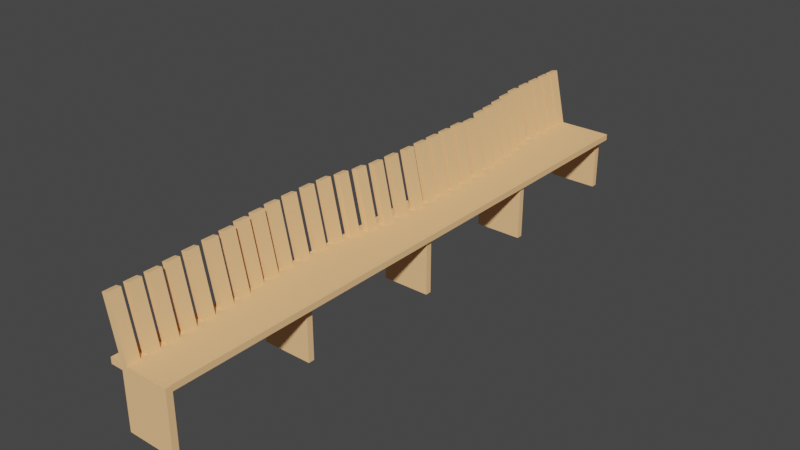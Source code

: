 # Source: isuuuu.blend  (saved by Blender 3.6.11; exported with 4.5.12 LTS)
import bpy
from mathutils import Matrix  # noqa: F401  (used for matrix-valued properties, if any)

bpy.ops.wm.read_factory_settings(use_empty=True)
scene = bpy.context.scene
scene.name = 'Scene'

# ---- collections
col_collection = bpy.data.collections.new('Collection'); scene.collection.children.link(col_collection)

# ---- materials (node trees are filled in below, after node groups)
mat_x = bpy.data.materials.new('マテリアル')
mat_x.use_transparent_shadow = False
mat_x.diffuse_color = (1.0, 0.5776, 0.2705, 1.0)
mat_002 = bpy.data.materials.new('マテリアル.002')
mat_002.use_transparent_shadow = False
mat_002.diffuse_color = (1.0, 0.5776, 0.2705, 1.0)
mat_004 = bpy.data.materials.new('マテリアル.004')
mat_004.use_transparent_shadow = False
mat_004.diffuse_color = (1.0, 0.5776, 0.2705, 1.0)
mat_005 = bpy.data.materials.new('マテリアル.005')
mat_005.use_transparent_shadow = False
mat_005.diffuse_color = (1.0, 0.5776, 0.2705, 1.0)
mat_006 = bpy.data.materials.new('マテリアル.006')
mat_006.use_transparent_shadow = False
mat_006.diffuse_color = (1.0, 0.5776, 0.2705, 1.0)
mat_007 = bpy.data.materials.new('マテリアル.007')
mat_007.use_transparent_shadow = False
mat_007.diffuse_color = (1.0, 0.5776, 0.2705, 1.0)
mat_008 = bpy.data.materials.new('マテリアル.008')
mat_008.use_transparent_shadow = False
mat_008.diffuse_color = (1.0, 0.5776, 0.2705, 1.0)
mat_009 = bpy.data.materials.new('マテリアル.009')
mat_009.use_transparent_shadow = False
mat_009.diffuse_color = (1.0, 0.5776, 0.2705, 1.0)
mat_010 = bpy.data.materials.new('マテリアル.010')
mat_010.use_transparent_shadow = False
mat_010.diffuse_color = (1.0, 0.5776, 0.2705, 1.0)
mat_011 = bpy.data.materials.new('マテリアル.011')
mat_011.use_transparent_shadow = False
mat_011.diffuse_color = (1.0, 0.5776, 0.2705, 1.0)
mat_012 = bpy.data.materials.new('マテリアル.012')
mat_012.use_transparent_shadow = False
mat_012.diffuse_color = (1.0, 0.5776, 0.2705, 1.0)
mat_013 = bpy.data.materials.new('マテリアル.013')
mat_013.use_transparent_shadow = False
mat_013.diffuse_color = (1.0, 0.5776, 0.2705, 1.0)
mat_014 = bpy.data.materials.new('マテリアル.014')
mat_014.use_transparent_shadow = False
mat_014.diffuse_color = (1.0, 0.5776, 0.2705, 1.0)
mat_015 = bpy.data.materials.new('マテリアル.015')
mat_015.use_transparent_shadow = False
mat_015.diffuse_color = (1.0, 0.5776, 0.2705, 1.0)
mat_016 = bpy.data.materials.new('マテリアル.016')
mat_016.use_transparent_shadow = False
mat_016.diffuse_color = (1.0, 0.5776, 0.2705, 1.0)
mat_017 = bpy.data.materials.new('マテリアル.017')
mat_017.use_transparent_shadow = False
mat_017.diffuse_color = (1.0, 0.5776, 0.2705, 1.0)
mat_018 = bpy.data.materials.new('マテリアル.018')
mat_018.use_transparent_shadow = False
mat_018.diffuse_color = (1.0, 0.5776, 0.2705, 1.0)
mat_019 = bpy.data.materials.new('マテリアル.019')
mat_019.use_transparent_shadow = False
mat_019.diffuse_color = (1.0, 0.5776, 0.2705, 1.0)
mat_020 = bpy.data.materials.new('マテリアル.020')
mat_020.use_transparent_shadow = False
mat_020.diffuse_color = (1.0, 0.5776, 0.2705, 1.0)
mat_021 = bpy.data.materials.new('マテリアル.021')
mat_021.use_transparent_shadow = False
mat_021.diffuse_color = (1.0, 0.5776, 0.2705, 1.0)
mat_022 = bpy.data.materials.new('マテリアル.022')
mat_022.use_transparent_shadow = False
mat_022.diffuse_color = (1.0, 0.5776, 0.2705, 1.0)
mat_023 = bpy.data.materials.new('マテリアル.023')
mat_023.use_transparent_shadow = False
mat_023.diffuse_color = (1.0, 0.5776, 0.2705, 1.0)
mat_024 = bpy.data.materials.new('マテリアル.024')
mat_024.use_transparent_shadow = False
mat_024.diffuse_color = (1.0, 0.5776, 0.2705, 1.0)
mat_025 = bpy.data.materials.new('マテリアル.025')
mat_025.use_transparent_shadow = False
mat_025.diffuse_color = (1.0, 0.5776, 0.2705, 1.0)
mat_026 = bpy.data.materials.new('マテリアル.026')
mat_026.use_transparent_shadow = False
mat_026.diffuse_color = (1.0, 0.5776, 0.2705, 1.0)
mat_027 = bpy.data.materials.new('マテリアル.027')
mat_027.use_transparent_shadow = False
mat_027.diffuse_color = (1.0, 0.5776, 0.2705, 1.0)
mat_028 = bpy.data.materials.new('マテリアル.028')
mat_028.use_transparent_shadow = False
mat_028.diffuse_color = (1.0, 0.5776, 0.2705, 1.0)
mat_029 = bpy.data.materials.new('マテリアル.029')
mat_029.use_transparent_shadow = False
mat_029.diffuse_color = (1.0, 0.5776, 0.2705, 1.0)
mat_030 = bpy.data.materials.new('マテリアル.030')
mat_030.use_transparent_shadow = False
mat_030.diffuse_color = (1.0, 0.5776, 0.2705, 1.0)
mat_031 = bpy.data.materials.new('マテリアル.031')
mat_031.use_transparent_shadow = False
mat_031.diffuse_color = (1.0, 0.5776, 0.2705, 1.0)
mat_032 = bpy.data.materials.new('マテリアル.032')
mat_032.use_transparent_shadow = False
mat_032.diffuse_color = (1.0, 0.5776, 0.2705, 1.0)
mat_033 = bpy.data.materials.new('マテリアル.033')
mat_033.use_transparent_shadow = False
mat_033.diffuse_color = (1.0, 0.5776, 0.2705, 1.0)

# ---- material node trees

# ---- world
world_world = bpy.data.worlds.new('World'); scene.world = world_world
world_world.use_nodes = True; world_world.node_tree.nodes.clear()
_N = world_world.node_tree.nodes; _L = world_world.node_tree.links
n0 = _N.new('ShaderNodeOutputWorld'); n0.name = 'World Output'; n0.location = (300, 300)
n1 = _N.new('ShaderNodeBackground'); n1.name = 'Background'; n1.location = (10, 300)
n1.inputs[0].default_value = (0.05088, 0.05088, 0.05088, 1.0)
_L.new(n1.outputs[0], n0.inputs[0])
n0.is_active_output = True
world_world.color = (0.05088, 0.05088, 0.05088)
world_world.use_sun_shadow = False
world_world.sun_shadow_jitter_overblur = 0.0

# ---- meshes
me_x = bpy.data.meshes.new('立方体')
me_x.from_pydata([(-1.0, -1.0, -1.0), (-1.0, -1.0, 1.0), (-1.0, 1.0, -1.0), (-1.0, 1.0, 1.0), (1.0, -1.0, -1.0), (1.0, -1.0, 1.0), (1.0, 1.0, -1.0), (1.0, 1.0, 1.0)], [], [(0, 1, 3, 2), (2, 3, 7, 6), (6, 7, 5, 4), (4, 5, 1, 0), (2, 6, 4, 0), (7, 3, 1, 5)])
_uv = me_x.uv_layers.new(name='UVマップ')
_uv.uv.foreach_set('vector', [0.375, 0.0, 0.625, 0.0, 0.625, 0.25, 0.375, 0.25, 0.375, 0.25, 0.625, 0.25, 0.625, 0.5, 0.375, 0.5, 0.375, 0.5, 0.625, 0.5, 0.625, 0.75, 0.375, 0.75, 0.375, 0.75, 0.625, 0.75, 0.625, 1.0, 0.375, 1.0, 0.125, 0.5, 0.375, 0.5, 0.375, 0.75, 0.125, 0.75, 0.625, 0.5, 0.875, 0.5, 0.875, 0.75, 0.625, 0.75])
me_x.materials.append(mat_x)
me_x.update()
me_001 = bpy.data.meshes.new('立方体.001')
me_001.from_pydata([(-1.0, -1.0, -1.0), (-1.0, -1.0, 1.0), (-1.0, 1.0, -1.0), (-1.0, 1.0, 1.0), (1.0, -1.0, -1.0), (1.0, -1.0, 1.0), (1.0, 1.0, -1.0), (1.0, 1.0, 1.0)], [], [(0, 1, 3, 2), (2, 3, 7, 6), (6, 7, 5, 4), (4, 5, 1, 0), (2, 6, 4, 0), (7, 3, 1, 5)])
_uv = me_001.uv_layers.new(name='UVマップ')
_uv.uv.foreach_set('vector', [0.375, 0.0, 0.625, 0.0, 0.625, 0.25, 0.375, 0.25, 0.375, 0.25, 0.625, 0.25, 0.625, 0.5, 0.375, 0.5, 0.375, 0.5, 0.625, 0.5, 0.625, 0.75, 0.375, 0.75, 0.375, 0.75, 0.625, 0.75, 0.625, 1.0, 0.375, 1.0, 0.125, 0.5, 0.375, 0.5, 0.375, 0.75, 0.125, 0.75, 0.625, 0.5, 0.875, 0.5, 0.875, 0.75, 0.625, 0.75])
me_001.materials.append(mat_x)
me_001.update()
me_002 = bpy.data.meshes.new('立方体.002')
me_002.from_pydata([(-1.0, -1.0, -1.0), (-1.0, -1.0, 1.0), (-1.0, 1.0, -1.0), (-1.0, 1.0, 1.0), (1.0, -1.0, -1.0), (1.0, -1.0, 1.0), (1.0, 1.0, -1.0), (1.0, 1.0, 1.0)], [], [(0, 1, 3, 2), (2, 3, 7, 6), (6, 7, 5, 4), (4, 5, 1, 0), (2, 6, 4, 0), (7, 3, 1, 5)])
_uv = me_002.uv_layers.new(name='UVマップ')
_uv.uv.foreach_set('vector', [0.375, 0.0, 0.625, 0.0, 0.625, 0.25, 0.375, 0.25, 0.375, 0.25, 0.625, 0.25, 0.625, 0.5, 0.375, 0.5, 0.375, 0.5, 0.625, 0.5, 0.625, 0.75, 0.375, 0.75, 0.375, 0.75, 0.625, 0.75, 0.625, 1.0, 0.375, 1.0, 0.125, 0.5, 0.375, 0.5, 0.375, 0.75, 0.125, 0.75, 0.625, 0.5, 0.875, 0.5, 0.875, 0.75, 0.625, 0.75])
me_002.materials.append(mat_x)
me_002.update()
me_003 = bpy.data.meshes.new('立方体.003')
me_003.from_pydata([(-1.0, -1.0, -1.0), (-1.0, -1.0, 1.0), (-1.0, 1.0, -1.0), (-1.0, 1.0, 1.0), (1.0, -1.0, -1.0), (1.0, -1.0, 1.0), (1.0, 1.0, -1.0), (1.0, 1.0, 1.0)], [], [(0, 1, 3, 2), (2, 3, 7, 6), (6, 7, 5, 4), (4, 5, 1, 0), (2, 6, 4, 0), (7, 3, 1, 5)])
_uv = me_003.uv_layers.new(name='UVマップ')
_uv.uv.foreach_set('vector', [0.375, 0.0, 0.625, 0.0, 0.625, 0.25, 0.375, 0.25, 0.375, 0.25, 0.625, 0.25, 0.625, 0.5, 0.375, 0.5, 0.375, 0.5, 0.625, 0.5, 0.625, 0.75, 0.375, 0.75, 0.375, 0.75, 0.625, 0.75, 0.625, 1.0, 0.375, 1.0, 0.125, 0.5, 0.375, 0.5, 0.375, 0.75, 0.125, 0.75, 0.625, 0.5, 0.875, 0.5, 0.875, 0.75, 0.625, 0.75])
me_003.materials.append(mat_x)
me_003.update()
me_004 = bpy.data.meshes.new('立方体.004')
me_004.from_pydata([(-1.0, -1.0, -1.0), (-1.0, -1.0, 1.0), (-1.0, 1.0, -1.0), (-1.0, 1.0, 1.0), (1.0, -1.0, -1.0), (1.0, -1.0, 1.0), (1.0, 1.0, -1.0), (1.0, 1.0, 1.0)], [], [(0, 1, 3, 2), (2, 3, 7, 6), (6, 7, 5, 4), (4, 5, 1, 0), (2, 6, 4, 0), (7, 3, 1, 5)])
_uv = me_004.uv_layers.new(name='UVマップ')
_uv.uv.foreach_set('vector', [0.375, 0.0, 0.625, 0.0, 0.625, 0.25, 0.375, 0.25, 0.375, 0.25, 0.625, 0.25, 0.625, 0.5, 0.375, 0.5, 0.375, 0.5, 0.625, 0.5, 0.625, 0.75, 0.375, 0.75, 0.375, 0.75, 0.625, 0.75, 0.625, 1.0, 0.375, 1.0, 0.125, 0.5, 0.375, 0.5, 0.375, 0.75, 0.125, 0.75, 0.625, 0.5, 0.875, 0.5, 0.875, 0.75, 0.625, 0.75])
me_004.materials.append(mat_x)
me_004.update()
me_005 = bpy.data.meshes.new('立方体.005')
me_005.from_pydata([(-1.0, -1.0, -1.0), (-1.0, -1.0, 1.0), (-1.0, 1.0, -1.0), (-1.0, 1.0, 1.0), (1.0, -1.0, -1.0), (1.0, -1.0, 1.0), (1.0, 1.0, -1.0), (1.0, 1.0, 1.0)], [], [(0, 1, 3, 2), (2, 3, 7, 6), (6, 7, 5, 4), (4, 5, 1, 0), (2, 6, 4, 0), (7, 3, 1, 5)])
_uv = me_005.uv_layers.new(name='UVマップ')
_uv.uv.foreach_set('vector', [0.375, 0.0, 0.625, 0.0, 0.625, 0.25, 0.375, 0.25, 0.375, 0.25, 0.625, 0.25, 0.625, 0.5, 0.375, 0.5, 0.375, 0.5, 0.625, 0.5, 0.625, 0.75, 0.375, 0.75, 0.375, 0.75, 0.625, 0.75, 0.625, 1.0, 0.375, 1.0, 0.125, 0.5, 0.375, 0.5, 0.375, 0.75, 0.125, 0.75, 0.625, 0.5, 0.875, 0.5, 0.875, 0.75, 0.625, 0.75])
me_005.materials.append(mat_x)
me_005.update()
me_006 = bpy.data.meshes.new('立方体.006')
me_006.from_pydata([(-1.0, -1.0, -1.0), (-1.0, -1.0, 1.0), (-1.0, 1.0, -1.0), (-1.0, 1.0, 1.0), (1.0, -1.0, -1.0), (1.0, -1.0, 1.0), (1.0, 1.0, -1.0), (1.0, 1.0, 1.0)], [], [(0, 1, 3, 2), (2, 3, 7, 6), (6, 7, 5, 4), (4, 5, 1, 0), (2, 6, 4, 0), (7, 3, 1, 5)])
_uv = me_006.uv_layers.new(name='UVマップ')
_uv.uv.foreach_set('vector', [0.375, 0.0, 0.625, 0.0, 0.625, 0.25, 0.375, 0.25, 0.375, 0.25, 0.625, 0.25, 0.625, 0.5, 0.375, 0.5, 0.375, 0.5, 0.625, 0.5, 0.625, 0.75, 0.375, 0.75, 0.375, 0.75, 0.625, 0.75, 0.625, 1.0, 0.375, 1.0, 0.125, 0.5, 0.375, 0.5, 0.375, 0.75, 0.125, 0.75, 0.625, 0.5, 0.875, 0.5, 0.875, 0.75, 0.625, 0.75])
me_006.materials.append(mat_x)
me_006.update()
me_009 = bpy.data.meshes.new('立方体.009')
me_009.from_pydata([(-1.0, -1.0, -1.0), (-1.0, -1.0, 1.0), (-1.0, 1.0, -1.0), (-1.0, 1.0, 1.0), (1.0, -1.0, -1.0), (1.0, -1.0, 1.0), (1.0, 1.0, -1.0), (1.0, 1.0, 1.0)], [], [(0, 1, 3, 2), (2, 3, 7, 6), (6, 7, 5, 4), (4, 5, 1, 0), (2, 6, 4, 0), (7, 3, 1, 5)])
_uv = me_009.uv_layers.new(name='UVマップ')
_uv.uv.foreach_set('vector', [0.375, 0.0, 0.625, 0.0, 0.625, 0.25, 0.375, 0.25, 0.375, 0.25, 0.625, 0.25, 0.625, 0.5, 0.375, 0.5, 0.375, 0.5, 0.625, 0.5, 0.625, 0.75, 0.375, 0.75, 0.375, 0.75, 0.625, 0.75, 0.625, 1.0, 0.375, 1.0, 0.125, 0.5, 0.375, 0.5, 0.375, 0.75, 0.125, 0.75, 0.625, 0.5, 0.875, 0.5, 0.875, 0.75, 0.625, 0.75])
me_009.materials.append(mat_002)
me_009.update()
me_011 = bpy.data.meshes.new('立方体.011')
me_011.from_pydata([(-1.0, -1.0, -1.0), (-1.0, -1.0, 1.0), (-1.0, 1.0, -1.0), (-1.0, 1.0, 1.0), (1.0, -1.0, -1.0), (1.0, -1.0, 1.0), (1.0, 1.0, -1.0), (1.0, 1.0, 1.0)], [], [(0, 1, 3, 2), (2, 3, 7, 6), (6, 7, 5, 4), (4, 5, 1, 0), (2, 6, 4, 0), (7, 3, 1, 5)])
_uv = me_011.uv_layers.new(name='UVマップ')
_uv.uv.foreach_set('vector', [0.375, 0.0, 0.625, 0.0, 0.625, 0.25, 0.375, 0.25, 0.375, 0.25, 0.625, 0.25, 0.625, 0.5, 0.375, 0.5, 0.375, 0.5, 0.625, 0.5, 0.625, 0.75, 0.375, 0.75, 0.375, 0.75, 0.625, 0.75, 0.625, 1.0, 0.375, 1.0, 0.125, 0.5, 0.375, 0.5, 0.375, 0.75, 0.125, 0.75, 0.625, 0.5, 0.875, 0.5, 0.875, 0.75, 0.625, 0.75])
me_011.materials.append(mat_004)
me_011.update()
me_012 = bpy.data.meshes.new('立方体.012')
me_012.from_pydata([(-1.0, -1.0, -1.0), (-1.0, -1.0, 1.0), (-1.0, 1.0, -1.0), (-1.0, 1.0, 1.0), (1.0, -1.0, -1.0), (1.0, -1.0, 1.0), (1.0, 1.0, -1.0), (1.0, 1.0, 1.0)], [], [(0, 1, 3, 2), (2, 3, 7, 6), (6, 7, 5, 4), (4, 5, 1, 0), (2, 6, 4, 0), (7, 3, 1, 5)])
_uv = me_012.uv_layers.new(name='UVマップ')
_uv.uv.foreach_set('vector', [0.375, 0.0, 0.625, 0.0, 0.625, 0.25, 0.375, 0.25, 0.375, 0.25, 0.625, 0.25, 0.625, 0.5, 0.375, 0.5, 0.375, 0.5, 0.625, 0.5, 0.625, 0.75, 0.375, 0.75, 0.375, 0.75, 0.625, 0.75, 0.625, 1.0, 0.375, 1.0, 0.125, 0.5, 0.375, 0.5, 0.375, 0.75, 0.125, 0.75, 0.625, 0.5, 0.875, 0.5, 0.875, 0.75, 0.625, 0.75])
me_012.materials.append(mat_005)
me_012.update()
me_013 = bpy.data.meshes.new('立方体.013')
me_013.from_pydata([(-1.0, -1.0, -1.0), (-1.0, -1.0, 1.0), (-1.0, 1.0, -1.0), (-1.0, 1.0, 1.0), (1.0, -1.0, -1.0), (1.0, -1.0, 1.0), (1.0, 1.0, -1.0), (1.0, 1.0, 1.0)], [], [(0, 1, 3, 2), (2, 3, 7, 6), (6, 7, 5, 4), (4, 5, 1, 0), (2, 6, 4, 0), (7, 3, 1, 5)])
_uv = me_013.uv_layers.new(name='UVマップ')
_uv.uv.foreach_set('vector', [0.375, 0.0, 0.625, 0.0, 0.625, 0.25, 0.375, 0.25, 0.375, 0.25, 0.625, 0.25, 0.625, 0.5, 0.375, 0.5, 0.375, 0.5, 0.625, 0.5, 0.625, 0.75, 0.375, 0.75, 0.375, 0.75, 0.625, 0.75, 0.625, 1.0, 0.375, 1.0, 0.125, 0.5, 0.375, 0.5, 0.375, 0.75, 0.125, 0.75, 0.625, 0.5, 0.875, 0.5, 0.875, 0.75, 0.625, 0.75])
me_013.materials.append(mat_006)
me_013.update()
me_014 = bpy.data.meshes.new('立方体.014')
me_014.from_pydata([(-1.0, -1.0, -1.0), (-1.0, -1.0, 1.0), (-1.0, 1.0, -1.0), (-1.0, 1.0, 1.0), (1.0, -1.0, -1.0), (1.0, -1.0, 1.0), (1.0, 1.0, -1.0), (1.0, 1.0, 1.0)], [], [(0, 1, 3, 2), (2, 3, 7, 6), (6, 7, 5, 4), (4, 5, 1, 0), (2, 6, 4, 0), (7, 3, 1, 5)])
_uv = me_014.uv_layers.new(name='UVマップ')
_uv.uv.foreach_set('vector', [0.375, 0.0, 0.625, 0.0, 0.625, 0.25, 0.375, 0.25, 0.375, 0.25, 0.625, 0.25, 0.625, 0.5, 0.375, 0.5, 0.375, 0.5, 0.625, 0.5, 0.625, 0.75, 0.375, 0.75, 0.375, 0.75, 0.625, 0.75, 0.625, 1.0, 0.375, 1.0, 0.125, 0.5, 0.375, 0.5, 0.375, 0.75, 0.125, 0.75, 0.625, 0.5, 0.875, 0.5, 0.875, 0.75, 0.625, 0.75])
me_014.materials.append(mat_007)
me_014.update()
me_015 = bpy.data.meshes.new('立方体.015')
me_015.from_pydata([(-1.0, -1.0, -1.0), (-1.0, -1.0, 1.0), (-1.0, 1.0, -1.0), (-1.0, 1.0, 1.0), (1.0, -1.0, -1.0), (1.0, -1.0, 1.0), (1.0, 1.0, -1.0), (1.0, 1.0, 1.0)], [], [(0, 1, 3, 2), (2, 3, 7, 6), (6, 7, 5, 4), (4, 5, 1, 0), (2, 6, 4, 0), (7, 3, 1, 5)])
_uv = me_015.uv_layers.new(name='UVマップ')
_uv.uv.foreach_set('vector', [0.375, 0.0, 0.625, 0.0, 0.625, 0.25, 0.375, 0.25, 0.375, 0.25, 0.625, 0.25, 0.625, 0.5, 0.375, 0.5, 0.375, 0.5, 0.625, 0.5, 0.625, 0.75, 0.375, 0.75, 0.375, 0.75, 0.625, 0.75, 0.625, 1.0, 0.375, 1.0, 0.125, 0.5, 0.375, 0.5, 0.375, 0.75, 0.125, 0.75, 0.625, 0.5, 0.875, 0.5, 0.875, 0.75, 0.625, 0.75])
me_015.materials.append(mat_008)
me_015.update()
me_016 = bpy.data.meshes.new('立方体.016')
me_016.from_pydata([(-1.0, -1.0, -1.0), (-1.0, -1.0, 1.0), (-1.0, 1.0, -1.0), (-1.0, 1.0, 1.0), (1.0, -1.0, -1.0), (1.0, -1.0, 1.0), (1.0, 1.0, -1.0), (1.0, 1.0, 1.0)], [], [(0, 1, 3, 2), (2, 3, 7, 6), (6, 7, 5, 4), (4, 5, 1, 0), (2, 6, 4, 0), (7, 3, 1, 5)])
_uv = me_016.uv_layers.new(name='UVマップ')
_uv.uv.foreach_set('vector', [0.375, 0.0, 0.625, 0.0, 0.625, 0.25, 0.375, 0.25, 0.375, 0.25, 0.625, 0.25, 0.625, 0.5, 0.375, 0.5, 0.375, 0.5, 0.625, 0.5, 0.625, 0.75, 0.375, 0.75, 0.375, 0.75, 0.625, 0.75, 0.625, 1.0, 0.375, 1.0, 0.125, 0.5, 0.375, 0.5, 0.375, 0.75, 0.125, 0.75, 0.625, 0.5, 0.875, 0.5, 0.875, 0.75, 0.625, 0.75])
me_016.materials.append(mat_009)
me_016.update()
me_017 = bpy.data.meshes.new('立方体.017')
me_017.from_pydata([(-1.0, -1.0, -1.0), (-1.0, -1.0, 1.0), (-1.0, 1.0, -1.0), (-1.0, 1.0, 1.0), (1.0, -1.0, -1.0), (1.0, -1.0, 1.0), (1.0, 1.0, -1.0), (1.0, 1.0, 1.0)], [], [(0, 1, 3, 2), (2, 3, 7, 6), (6, 7, 5, 4), (4, 5, 1, 0), (2, 6, 4, 0), (7, 3, 1, 5)])
_uv = me_017.uv_layers.new(name='UVマップ')
_uv.uv.foreach_set('vector', [0.375, 0.0, 0.625, 0.0, 0.625, 0.25, 0.375, 0.25, 0.375, 0.25, 0.625, 0.25, 0.625, 0.5, 0.375, 0.5, 0.375, 0.5, 0.625, 0.5, 0.625, 0.75, 0.375, 0.75, 0.375, 0.75, 0.625, 0.75, 0.625, 1.0, 0.375, 1.0, 0.125, 0.5, 0.375, 0.5, 0.375, 0.75, 0.125, 0.75, 0.625, 0.5, 0.875, 0.5, 0.875, 0.75, 0.625, 0.75])
me_017.materials.append(mat_010)
me_017.update()
me_018 = bpy.data.meshes.new('立方体.018')
me_018.from_pydata([(-1.0, -1.0, -1.0), (-1.0, -1.0, 1.0), (-1.0, 1.0, -1.0), (-1.0, 1.0, 1.0), (1.0, -1.0, -1.0), (1.0, -1.0, 1.0), (1.0, 1.0, -1.0), (1.0, 1.0, 1.0)], [], [(0, 1, 3, 2), (2, 3, 7, 6), (6, 7, 5, 4), (4, 5, 1, 0), (2, 6, 4, 0), (7, 3, 1, 5)])
_uv = me_018.uv_layers.new(name='UVマップ')
_uv.uv.foreach_set('vector', [0.375, 0.0, 0.625, 0.0, 0.625, 0.25, 0.375, 0.25, 0.375, 0.25, 0.625, 0.25, 0.625, 0.5, 0.375, 0.5, 0.375, 0.5, 0.625, 0.5, 0.625, 0.75, 0.375, 0.75, 0.375, 0.75, 0.625, 0.75, 0.625, 1.0, 0.375, 1.0, 0.125, 0.5, 0.375, 0.5, 0.375, 0.75, 0.125, 0.75, 0.625, 0.5, 0.875, 0.5, 0.875, 0.75, 0.625, 0.75])
me_018.materials.append(mat_011)
me_018.update()
me_019 = bpy.data.meshes.new('立方体.019')
me_019.from_pydata([(-1.0, -1.0, -1.0), (-1.0, -1.0, 1.0), (-1.0, 1.0, -1.0), (-1.0, 1.0, 1.0), (1.0, -1.0, -1.0), (1.0, -1.0, 1.0), (1.0, 1.0, -1.0), (1.0, 1.0, 1.0)], [], [(0, 1, 3, 2), (2, 3, 7, 6), (6, 7, 5, 4), (4, 5, 1, 0), (2, 6, 4, 0), (7, 3, 1, 5)])
_uv = me_019.uv_layers.new(name='UVマップ')
_uv.uv.foreach_set('vector', [0.375, 0.0, 0.625, 0.0, 0.625, 0.25, 0.375, 0.25, 0.375, 0.25, 0.625, 0.25, 0.625, 0.5, 0.375, 0.5, 0.375, 0.5, 0.625, 0.5, 0.625, 0.75, 0.375, 0.75, 0.375, 0.75, 0.625, 0.75, 0.625, 1.0, 0.375, 1.0, 0.125, 0.5, 0.375, 0.5, 0.375, 0.75, 0.125, 0.75, 0.625, 0.5, 0.875, 0.5, 0.875, 0.75, 0.625, 0.75])
me_019.materials.append(mat_012)
me_019.update()
me_020 = bpy.data.meshes.new('立方体.020')
me_020.from_pydata([(-1.0, -1.0, -1.0), (-1.0, -1.0, 1.0), (-1.0, 1.0, -1.0), (-1.0, 1.0, 1.0), (1.0, -1.0, -1.0), (1.0, -1.0, 1.0), (1.0, 1.0, -1.0), (1.0, 1.0, 1.0)], [], [(0, 1, 3, 2), (2, 3, 7, 6), (6, 7, 5, 4), (4, 5, 1, 0), (2, 6, 4, 0), (7, 3, 1, 5)])
_uv = me_020.uv_layers.new(name='UVマップ')
_uv.uv.foreach_set('vector', [0.375, 0.0, 0.625, 0.0, 0.625, 0.25, 0.375, 0.25, 0.375, 0.25, 0.625, 0.25, 0.625, 0.5, 0.375, 0.5, 0.375, 0.5, 0.625, 0.5, 0.625, 0.75, 0.375, 0.75, 0.375, 0.75, 0.625, 0.75, 0.625, 1.0, 0.375, 1.0, 0.125, 0.5, 0.375, 0.5, 0.375, 0.75, 0.125, 0.75, 0.625, 0.5, 0.875, 0.5, 0.875, 0.75, 0.625, 0.75])
me_020.materials.append(mat_013)
me_020.update()
me_021 = bpy.data.meshes.new('立方体.021')
me_021.from_pydata([(-1.0, -1.0, -1.0), (-1.0, -1.0, 1.0), (-1.0, 1.0, -1.0), (-1.0, 1.0, 1.0), (1.0, -1.0, -1.0), (1.0, -1.0, 1.0), (1.0, 1.0, -1.0), (1.0, 1.0, 1.0)], [], [(0, 1, 3, 2), (2, 3, 7, 6), (6, 7, 5, 4), (4, 5, 1, 0), (2, 6, 4, 0), (7, 3, 1, 5)])
_uv = me_021.uv_layers.new(name='UVマップ')
_uv.uv.foreach_set('vector', [0.375, 0.0, 0.625, 0.0, 0.625, 0.25, 0.375, 0.25, 0.375, 0.25, 0.625, 0.25, 0.625, 0.5, 0.375, 0.5, 0.375, 0.5, 0.625, 0.5, 0.625, 0.75, 0.375, 0.75, 0.375, 0.75, 0.625, 0.75, 0.625, 1.0, 0.375, 1.0, 0.125, 0.5, 0.375, 0.5, 0.375, 0.75, 0.125, 0.75, 0.625, 0.5, 0.875, 0.5, 0.875, 0.75, 0.625, 0.75])
me_021.materials.append(mat_014)
me_021.update()
me_022 = bpy.data.meshes.new('立方体.022')
me_022.from_pydata([(-1.0, -1.0, -1.0), (-1.0, -1.0, 1.0), (-1.0, 1.0, -1.0), (-1.0, 1.0, 1.0), (1.0, -1.0, -1.0), (1.0, -1.0, 1.0), (1.0, 1.0, -1.0), (1.0, 1.0, 1.0)], [], [(0, 1, 3, 2), (2, 3, 7, 6), (6, 7, 5, 4), (4, 5, 1, 0), (2, 6, 4, 0), (7, 3, 1, 5)])
_uv = me_022.uv_layers.new(name='UVマップ')
_uv.uv.foreach_set('vector', [0.375, 0.0, 0.625, 0.0, 0.625, 0.25, 0.375, 0.25, 0.375, 0.25, 0.625, 0.25, 0.625, 0.5, 0.375, 0.5, 0.375, 0.5, 0.625, 0.5, 0.625, 0.75, 0.375, 0.75, 0.375, 0.75, 0.625, 0.75, 0.625, 1.0, 0.375, 1.0, 0.125, 0.5, 0.375, 0.5, 0.375, 0.75, 0.125, 0.75, 0.625, 0.5, 0.875, 0.5, 0.875, 0.75, 0.625, 0.75])
me_022.materials.append(mat_015)
me_022.update()
me_023 = bpy.data.meshes.new('立方体.023')
me_023.from_pydata([(-1.0, -1.0, -1.0), (-1.0, -1.0, 1.0), (-1.0, 1.0, -1.0), (-1.0, 1.0, 1.0), (1.0, -1.0, -1.0), (1.0, -1.0, 1.0), (1.0, 1.0, -1.0), (1.0, 1.0, 1.0)], [], [(0, 1, 3, 2), (2, 3, 7, 6), (6, 7, 5, 4), (4, 5, 1, 0), (2, 6, 4, 0), (7, 3, 1, 5)])
_uv = me_023.uv_layers.new(name='UVマップ')
_uv.uv.foreach_set('vector', [0.375, 0.0, 0.625, 0.0, 0.625, 0.25, 0.375, 0.25, 0.375, 0.25, 0.625, 0.25, 0.625, 0.5, 0.375, 0.5, 0.375, 0.5, 0.625, 0.5, 0.625, 0.75, 0.375, 0.75, 0.375, 0.75, 0.625, 0.75, 0.625, 1.0, 0.375, 1.0, 0.125, 0.5, 0.375, 0.5, 0.375, 0.75, 0.125, 0.75, 0.625, 0.5, 0.875, 0.5, 0.875, 0.75, 0.625, 0.75])
me_023.materials.append(mat_016)
me_023.update()
me_024 = bpy.data.meshes.new('立方体.024')
me_024.from_pydata([(-1.0, -1.0, -1.0), (-1.0, -1.0, 1.0), (-1.0, 1.0, -1.0), (-1.0, 1.0, 1.0), (1.0, -1.0, -1.0), (1.0, -1.0, 1.0), (1.0, 1.0, -1.0), (1.0, 1.0, 1.0)], [], [(0, 1, 3, 2), (2, 3, 7, 6), (6, 7, 5, 4), (4, 5, 1, 0), (2, 6, 4, 0), (7, 3, 1, 5)])
_uv = me_024.uv_layers.new(name='UVマップ')
_uv.uv.foreach_set('vector', [0.375, 0.0, 0.625, 0.0, 0.625, 0.25, 0.375, 0.25, 0.375, 0.25, 0.625, 0.25, 0.625, 0.5, 0.375, 0.5, 0.375, 0.5, 0.625, 0.5, 0.625, 0.75, 0.375, 0.75, 0.375, 0.75, 0.625, 0.75, 0.625, 1.0, 0.375, 1.0, 0.125, 0.5, 0.375, 0.5, 0.375, 0.75, 0.125, 0.75, 0.625, 0.5, 0.875, 0.5, 0.875, 0.75, 0.625, 0.75])
me_024.materials.append(mat_017)
me_024.update()
me_025 = bpy.data.meshes.new('立方体.025')
me_025.from_pydata([(-1.0, -1.0, -1.0), (-1.0, -1.0, 1.0), (-1.0, 1.0, -1.0), (-1.0, 1.0, 1.0), (1.0, -1.0, -1.0), (1.0, -1.0, 1.0), (1.0, 1.0, -1.0), (1.0, 1.0, 1.0)], [], [(0, 1, 3, 2), (2, 3, 7, 6), (6, 7, 5, 4), (4, 5, 1, 0), (2, 6, 4, 0), (7, 3, 1, 5)])
_uv = me_025.uv_layers.new(name='UVマップ')
_uv.uv.foreach_set('vector', [0.375, 0.0, 0.625, 0.0, 0.625, 0.25, 0.375, 0.25, 0.375, 0.25, 0.625, 0.25, 0.625, 0.5, 0.375, 0.5, 0.375, 0.5, 0.625, 0.5, 0.625, 0.75, 0.375, 0.75, 0.375, 0.75, 0.625, 0.75, 0.625, 1.0, 0.375, 1.0, 0.125, 0.5, 0.375, 0.5, 0.375, 0.75, 0.125, 0.75, 0.625, 0.5, 0.875, 0.5, 0.875, 0.75, 0.625, 0.75])
me_025.materials.append(mat_018)
me_025.update()
me_026 = bpy.data.meshes.new('立方体.026')
me_026.from_pydata([(-1.0, -1.0, -1.0), (-1.0, -1.0, 1.0), (-1.0, 1.0, -1.0), (-1.0, 1.0, 1.0), (1.0, -1.0, -1.0), (1.0, -1.0, 1.0), (1.0, 1.0, -1.0), (1.0, 1.0, 1.0)], [], [(0, 1, 3, 2), (2, 3, 7, 6), (6, 7, 5, 4), (4, 5, 1, 0), (2, 6, 4, 0), (7, 3, 1, 5)])
_uv = me_026.uv_layers.new(name='UVマップ')
_uv.uv.foreach_set('vector', [0.375, 0.0, 0.625, 0.0, 0.625, 0.25, 0.375, 0.25, 0.375, 0.25, 0.625, 0.25, 0.625, 0.5, 0.375, 0.5, 0.375, 0.5, 0.625, 0.5, 0.625, 0.75, 0.375, 0.75, 0.375, 0.75, 0.625, 0.75, 0.625, 1.0, 0.375, 1.0, 0.125, 0.5, 0.375, 0.5, 0.375, 0.75, 0.125, 0.75, 0.625, 0.5, 0.875, 0.5, 0.875, 0.75, 0.625, 0.75])
me_026.materials.append(mat_019)
me_026.update()
me_027 = bpy.data.meshes.new('立方体.027')
me_027.from_pydata([(-1.0, -1.0, -1.0), (-1.0, -1.0, 1.0), (-1.0, 1.0, -1.0), (-1.0, 1.0, 1.0), (1.0, -1.0, -1.0), (1.0, -1.0, 1.0), (1.0, 1.0, -1.0), (1.0, 1.0, 1.0)], [], [(0, 1, 3, 2), (2, 3, 7, 6), (6, 7, 5, 4), (4, 5, 1, 0), (2, 6, 4, 0), (7, 3, 1, 5)])
_uv = me_027.uv_layers.new(name='UVマップ')
_uv.uv.foreach_set('vector', [0.375, 0.0, 0.625, 0.0, 0.625, 0.25, 0.375, 0.25, 0.375, 0.25, 0.625, 0.25, 0.625, 0.5, 0.375, 0.5, 0.375, 0.5, 0.625, 0.5, 0.625, 0.75, 0.375, 0.75, 0.375, 0.75, 0.625, 0.75, 0.625, 1.0, 0.375, 1.0, 0.125, 0.5, 0.375, 0.5, 0.375, 0.75, 0.125, 0.75, 0.625, 0.5, 0.875, 0.5, 0.875, 0.75, 0.625, 0.75])
me_027.materials.append(mat_020)
me_027.update()
me_028 = bpy.data.meshes.new('立方体.028')
me_028.from_pydata([(-1.0, -1.0, -1.0), (-1.0, -1.0, 1.0), (-1.0, 1.0, -1.0), (-1.0, 1.0, 1.0), (1.0, -1.0, -1.0), (1.0, -1.0, 1.0), (1.0, 1.0, -1.0), (1.0, 1.0, 1.0)], [], [(0, 1, 3, 2), (2, 3, 7, 6), (6, 7, 5, 4), (4, 5, 1, 0), (2, 6, 4, 0), (7, 3, 1, 5)])
_uv = me_028.uv_layers.new(name='UVマップ')
_uv.uv.foreach_set('vector', [0.375, 0.0, 0.625, 0.0, 0.625, 0.25, 0.375, 0.25, 0.375, 0.25, 0.625, 0.25, 0.625, 0.5, 0.375, 0.5, 0.375, 0.5, 0.625, 0.5, 0.625, 0.75, 0.375, 0.75, 0.375, 0.75, 0.625, 0.75, 0.625, 1.0, 0.375, 1.0, 0.125, 0.5, 0.375, 0.5, 0.375, 0.75, 0.125, 0.75, 0.625, 0.5, 0.875, 0.5, 0.875, 0.75, 0.625, 0.75])
me_028.materials.append(mat_021)
me_028.update()
me_029 = bpy.data.meshes.new('立方体.029')
me_029.from_pydata([(-1.0, -1.0, -1.0), (-1.0, -1.0, 1.0), (-1.0, 1.0, -1.0), (-1.0, 1.0, 1.0), (1.0, -1.0, -1.0), (1.0, -1.0, 1.0), (1.0, 1.0, -1.0), (1.0, 1.0, 1.0)], [], [(0, 1, 3, 2), (2, 3, 7, 6), (6, 7, 5, 4), (4, 5, 1, 0), (2, 6, 4, 0), (7, 3, 1, 5)])
_uv = me_029.uv_layers.new(name='UVマップ')
_uv.uv.foreach_set('vector', [0.375, 0.0, 0.625, 0.0, 0.625, 0.25, 0.375, 0.25, 0.375, 0.25, 0.625, 0.25, 0.625, 0.5, 0.375, 0.5, 0.375, 0.5, 0.625, 0.5, 0.625, 0.75, 0.375, 0.75, 0.375, 0.75, 0.625, 0.75, 0.625, 1.0, 0.375, 1.0, 0.125, 0.5, 0.375, 0.5, 0.375, 0.75, 0.125, 0.75, 0.625, 0.5, 0.875, 0.5, 0.875, 0.75, 0.625, 0.75])
me_029.materials.append(mat_022)
me_029.update()
me_030 = bpy.data.meshes.new('立方体.030')
me_030.from_pydata([(-1.0, -1.0, -1.0), (-1.0, -1.0, 1.0), (-1.0, 1.0, -1.0), (-1.0, 1.0, 1.0), (1.0, -1.0, -1.0), (1.0, -1.0, 1.0), (1.0, 1.0, -1.0), (1.0, 1.0, 1.0)], [], [(0, 1, 3, 2), (2, 3, 7, 6), (6, 7, 5, 4), (4, 5, 1, 0), (2, 6, 4, 0), (7, 3, 1, 5)])
_uv = me_030.uv_layers.new(name='UVマップ')
_uv.uv.foreach_set('vector', [0.375, 0.0, 0.625, 0.0, 0.625, 0.25, 0.375, 0.25, 0.375, 0.25, 0.625, 0.25, 0.625, 0.5, 0.375, 0.5, 0.375, 0.5, 0.625, 0.5, 0.625, 0.75, 0.375, 0.75, 0.375, 0.75, 0.625, 0.75, 0.625, 1.0, 0.375, 1.0, 0.125, 0.5, 0.375, 0.5, 0.375, 0.75, 0.125, 0.75, 0.625, 0.5, 0.875, 0.5, 0.875, 0.75, 0.625, 0.75])
me_030.materials.append(mat_023)
me_030.update()
me_031 = bpy.data.meshes.new('立方体.031')
me_031.from_pydata([(-1.0, -1.0, -1.0), (-1.0, -1.0, 1.0), (-1.0, 1.0, -1.0), (-1.0, 1.0, 1.0), (1.0, -1.0, -1.0), (1.0, -1.0, 1.0), (1.0, 1.0, -1.0), (1.0, 1.0, 1.0)], [], [(0, 1, 3, 2), (2, 3, 7, 6), (6, 7, 5, 4), (4, 5, 1, 0), (2, 6, 4, 0), (7, 3, 1, 5)])
_uv = me_031.uv_layers.new(name='UVマップ')
_uv.uv.foreach_set('vector', [0.375, 0.0, 0.625, 0.0, 0.625, 0.25, 0.375, 0.25, 0.375, 0.25, 0.625, 0.25, 0.625, 0.5, 0.375, 0.5, 0.375, 0.5, 0.625, 0.5, 0.625, 0.75, 0.375, 0.75, 0.375, 0.75, 0.625, 0.75, 0.625, 1.0, 0.375, 1.0, 0.125, 0.5, 0.375, 0.5, 0.375, 0.75, 0.125, 0.75, 0.625, 0.5, 0.875, 0.5, 0.875, 0.75, 0.625, 0.75])
me_031.materials.append(mat_024)
me_031.update()
me_032 = bpy.data.meshes.new('立方体.032')
me_032.from_pydata([(-1.0, -1.0, -1.0), (-1.0, -1.0, 1.0), (-1.0, 1.0, -1.0), (-1.0, 1.0, 1.0), (1.0, -1.0, -1.0), (1.0, -1.0, 1.0), (1.0, 1.0, -1.0), (1.0, 1.0, 1.0)], [], [(0, 1, 3, 2), (2, 3, 7, 6), (6, 7, 5, 4), (4, 5, 1, 0), (2, 6, 4, 0), (7, 3, 1, 5)])
_uv = me_032.uv_layers.new(name='UVマップ')
_uv.uv.foreach_set('vector', [0.375, 0.0, 0.625, 0.0, 0.625, 0.25, 0.375, 0.25, 0.375, 0.25, 0.625, 0.25, 0.625, 0.5, 0.375, 0.5, 0.375, 0.5, 0.625, 0.5, 0.625, 0.75, 0.375, 0.75, 0.375, 0.75, 0.625, 0.75, 0.625, 1.0, 0.375, 1.0, 0.125, 0.5, 0.375, 0.5, 0.375, 0.75, 0.125, 0.75, 0.625, 0.5, 0.875, 0.5, 0.875, 0.75, 0.625, 0.75])
me_032.materials.append(mat_025)
me_032.update()
me_033 = bpy.data.meshes.new('立方体.033')
me_033.from_pydata([(-1.0, -1.0, -1.0), (-1.0, -1.0, 1.0), (-1.0, 1.0, -1.0), (-1.0, 1.0, 1.0), (1.0, -1.0, -1.0), (1.0, -1.0, 1.0), (1.0, 1.0, -1.0), (1.0, 1.0, 1.0)], [], [(0, 1, 3, 2), (2, 3, 7, 6), (6, 7, 5, 4), (4, 5, 1, 0), (2, 6, 4, 0), (7, 3, 1, 5)])
_uv = me_033.uv_layers.new(name='UVマップ')
_uv.uv.foreach_set('vector', [0.375, 0.0, 0.625, 0.0, 0.625, 0.25, 0.375, 0.25, 0.375, 0.25, 0.625, 0.25, 0.625, 0.5, 0.375, 0.5, 0.375, 0.5, 0.625, 0.5, 0.625, 0.75, 0.375, 0.75, 0.375, 0.75, 0.625, 0.75, 0.625, 1.0, 0.375, 1.0, 0.125, 0.5, 0.375, 0.5, 0.375, 0.75, 0.125, 0.75, 0.625, 0.5, 0.875, 0.5, 0.875, 0.75, 0.625, 0.75])
me_033.materials.append(mat_026)
me_033.update()
me_034 = bpy.data.meshes.new('立方体.034')
me_034.from_pydata([(-1.0, -1.0, -1.0), (-1.0, -1.0, 1.0), (-1.0, 1.0, -1.0), (-1.0, 1.0, 1.0), (1.0, -1.0, -1.0), (1.0, -1.0, 1.0), (1.0, 1.0, -1.0), (1.0, 1.0, 1.0)], [], [(0, 1, 3, 2), (2, 3, 7, 6), (6, 7, 5, 4), (4, 5, 1, 0), (2, 6, 4, 0), (7, 3, 1, 5)])
_uv = me_034.uv_layers.new(name='UVマップ')
_uv.uv.foreach_set('vector', [0.375, 0.0, 0.625, 0.0, 0.625, 0.25, 0.375, 0.25, 0.375, 0.25, 0.625, 0.25, 0.625, 0.5, 0.375, 0.5, 0.375, 0.5, 0.625, 0.5, 0.625, 0.75, 0.375, 0.75, 0.375, 0.75, 0.625, 0.75, 0.625, 1.0, 0.375, 1.0, 0.125, 0.5, 0.375, 0.5, 0.375, 0.75, 0.125, 0.75, 0.625, 0.5, 0.875, 0.5, 0.875, 0.75, 0.625, 0.75])
me_034.materials.append(mat_027)
me_034.update()
me_035 = bpy.data.meshes.new('立方体.035')
me_035.from_pydata([(-1.0, -1.0, -1.0), (-1.0, -1.0, 1.0), (-1.0, 1.0, -1.0), (-1.0, 1.0, 1.0), (1.0, -1.0, -1.0), (1.0, -1.0, 1.0), (1.0, 1.0, -1.0), (1.0, 1.0, 1.0)], [], [(0, 1, 3, 2), (2, 3, 7, 6), (6, 7, 5, 4), (4, 5, 1, 0), (2, 6, 4, 0), (7, 3, 1, 5)])
_uv = me_035.uv_layers.new(name='UVマップ')
_uv.uv.foreach_set('vector', [0.375, 0.0, 0.625, 0.0, 0.625, 0.25, 0.375, 0.25, 0.375, 0.25, 0.625, 0.25, 0.625, 0.5, 0.375, 0.5, 0.375, 0.5, 0.625, 0.5, 0.625, 0.75, 0.375, 0.75, 0.375, 0.75, 0.625, 0.75, 0.625, 1.0, 0.375, 1.0, 0.125, 0.5, 0.375, 0.5, 0.375, 0.75, 0.125, 0.75, 0.625, 0.5, 0.875, 0.5, 0.875, 0.75, 0.625, 0.75])
me_035.materials.append(mat_028)
me_035.update()
me_036 = bpy.data.meshes.new('立方体.036')
me_036.from_pydata([(-1.0, -1.0, -1.0), (-1.0, -1.0, 1.0), (-1.0, 1.0, -1.0), (-1.0, 1.0, 1.0), (1.0, -1.0, -1.0), (1.0, -1.0, 1.0), (1.0, 1.0, -1.0), (1.0, 1.0, 1.0)], [], [(0, 1, 3, 2), (2, 3, 7, 6), (6, 7, 5, 4), (4, 5, 1, 0), (2, 6, 4, 0), (7, 3, 1, 5)])
_uv = me_036.uv_layers.new(name='UVマップ')
_uv.uv.foreach_set('vector', [0.375, 0.0, 0.625, 0.0, 0.625, 0.25, 0.375, 0.25, 0.375, 0.25, 0.625, 0.25, 0.625, 0.5, 0.375, 0.5, 0.375, 0.5, 0.625, 0.5, 0.625, 0.75, 0.375, 0.75, 0.375, 0.75, 0.625, 0.75, 0.625, 1.0, 0.375, 1.0, 0.125, 0.5, 0.375, 0.5, 0.375, 0.75, 0.125, 0.75, 0.625, 0.5, 0.875, 0.5, 0.875, 0.75, 0.625, 0.75])
me_036.materials.append(mat_029)
me_036.update()
me_037 = bpy.data.meshes.new('立方体.037')
me_037.from_pydata([(-1.0, -1.0, -1.0), (-1.0, -1.0, 1.0), (-1.0, 1.0, -1.0), (-1.0, 1.0, 1.0), (1.0, -1.0, -1.0), (1.0, -1.0, 1.0), (1.0, 1.0, -1.0), (1.0, 1.0, 1.0)], [], [(0, 1, 3, 2), (2, 3, 7, 6), (6, 7, 5, 4), (4, 5, 1, 0), (2, 6, 4, 0), (7, 3, 1, 5)])
_uv = me_037.uv_layers.new(name='UVマップ')
_uv.uv.foreach_set('vector', [0.375, 0.0, 0.625, 0.0, 0.625, 0.25, 0.375, 0.25, 0.375, 0.25, 0.625, 0.25, 0.625, 0.5, 0.375, 0.5, 0.375, 0.5, 0.625, 0.5, 0.625, 0.75, 0.375, 0.75, 0.375, 0.75, 0.625, 0.75, 0.625, 1.0, 0.375, 1.0, 0.125, 0.5, 0.375, 0.5, 0.375, 0.75, 0.125, 0.75, 0.625, 0.5, 0.875, 0.5, 0.875, 0.75, 0.625, 0.75])
me_037.materials.append(mat_030)
me_037.update()
me_038 = bpy.data.meshes.new('立方体.038')
me_038.from_pydata([(-1.0, -1.0, -1.0), (-1.0, -1.0, 1.0), (-1.0, 1.0, -1.0), (-1.0, 1.0, 1.0), (1.0, -1.0, -1.0), (1.0, -1.0, 1.0), (1.0, 1.0, -1.0), (1.0, 1.0, 1.0)], [], [(0, 1, 3, 2), (2, 3, 7, 6), (6, 7, 5, 4), (4, 5, 1, 0), (2, 6, 4, 0), (7, 3, 1, 5)])
_uv = me_038.uv_layers.new(name='UVマップ')
_uv.uv.foreach_set('vector', [0.375, 0.0, 0.625, 0.0, 0.625, 0.25, 0.375, 0.25, 0.375, 0.25, 0.625, 0.25, 0.625, 0.5, 0.375, 0.5, 0.375, 0.5, 0.625, 0.5, 0.625, 0.75, 0.375, 0.75, 0.375, 0.75, 0.625, 0.75, 0.625, 1.0, 0.375, 1.0, 0.125, 0.5, 0.375, 0.5, 0.375, 0.75, 0.125, 0.75, 0.625, 0.5, 0.875, 0.5, 0.875, 0.75, 0.625, 0.75])
me_038.materials.append(mat_031)
me_038.update()
me_039 = bpy.data.meshes.new('立方体.039')
me_039.from_pydata([(-1.0, -1.0, -1.0), (-1.0, -1.0, 1.0), (-1.0, 1.0, -1.0), (-1.0, 1.0, 1.0), (1.0, -1.0, -1.0), (1.0, -1.0, 1.0), (1.0, 1.0, -1.0), (1.0, 1.0, 1.0)], [], [(0, 1, 3, 2), (2, 3, 7, 6), (6, 7, 5, 4), (4, 5, 1, 0), (2, 6, 4, 0), (7, 3, 1, 5)])
_uv = me_039.uv_layers.new(name='UVマップ')
_uv.uv.foreach_set('vector', [0.375, 0.0, 0.625, 0.0, 0.625, 0.25, 0.375, 0.25, 0.375, 0.25, 0.625, 0.25, 0.625, 0.5, 0.375, 0.5, 0.375, 0.5, 0.625, 0.5, 0.625, 0.75, 0.375, 0.75, 0.375, 0.75, 0.625, 0.75, 0.625, 1.0, 0.375, 1.0, 0.125, 0.5, 0.375, 0.5, 0.375, 0.75, 0.125, 0.75, 0.625, 0.5, 0.875, 0.5, 0.875, 0.75, 0.625, 0.75])
me_039.materials.append(mat_032)
me_039.update()
me_040 = bpy.data.meshes.new('立方体.040')
me_040.from_pydata([(-1.0, -1.0, -1.0), (-1.0, -1.0, 1.0), (-1.0, 1.0, -1.0), (-1.0, 1.0, 1.0), (1.0, -1.0, -1.0), (1.0, -1.0, 1.0), (1.0, 1.0, -1.0), (1.0, 1.0, 1.0)], [], [(0, 1, 3, 2), (2, 3, 7, 6), (6, 7, 5, 4), (4, 5, 1, 0), (2, 6, 4, 0), (7, 3, 1, 5)])
_uv = me_040.uv_layers.new(name='UVマップ')
_uv.uv.foreach_set('vector', [0.375, 0.0, 0.625, 0.0, 0.625, 0.25, 0.375, 0.25, 0.375, 0.25, 0.625, 0.25, 0.625, 0.5, 0.375, 0.5, 0.375, 0.5, 0.625, 0.5, 0.625, 0.75, 0.375, 0.75, 0.375, 0.75, 0.625, 0.75, 0.625, 1.0, 0.375, 1.0, 0.125, 0.5, 0.375, 0.5, 0.375, 0.75, 0.125, 0.75, 0.625, 0.5, 0.875, 0.5, 0.875, 0.75, 0.625, 0.75])
me_040.materials.append(mat_033)
me_040.update()

# ---- objects
ob_x = bpy.data.objects.new('立方体', me_x)
ob_001 = bpy.data.objects.new('立方体.001', me_001)
ob_002 = bpy.data.objects.new('立方体.002', me_002)
ob_003 = bpy.data.objects.new('立方体.003', me_003)
ob_004 = bpy.data.objects.new('立方体.004', me_004)
ob_005 = bpy.data.objects.new('立方体.005', me_005)
ob_006 = bpy.data.objects.new('立方体.006', me_006)
ob_008 = bpy.data.objects.new('立方体.008', me_009)
ob_007 = bpy.data.objects.new('立方体.007', me_011)
ob_009 = bpy.data.objects.new('立方体.009', me_012)
ob_010 = bpy.data.objects.new('立方体.010', me_013)
ob_011 = bpy.data.objects.new('立方体.011', me_014)
ob_012 = bpy.data.objects.new('立方体.012', me_015)
ob_013 = bpy.data.objects.new('立方体.013', me_016)
ob_014 = bpy.data.objects.new('立方体.014', me_017)
ob_015 = bpy.data.objects.new('立方体.015', me_018)
ob_016 = bpy.data.objects.new('立方体.016', me_019)
ob_017 = bpy.data.objects.new('立方体.017', me_020)
ob_018 = bpy.data.objects.new('立方体.018', me_021)
ob_019 = bpy.data.objects.new('立方体.019', me_022)
ob_020 = bpy.data.objects.new('立方体.020', me_023)
ob_021 = bpy.data.objects.new('立方体.021', me_024)
ob_022 = bpy.data.objects.new('立方体.022', me_025)
ob_023 = bpy.data.objects.new('立方体.023', me_026)
ob_024 = bpy.data.objects.new('立方体.024', me_027)
ob_025 = bpy.data.objects.new('立方体.025', me_028)
ob_026 = bpy.data.objects.new('立方体.026', me_029)
ob_027 = bpy.data.objects.new('立方体.027', me_030)
ob_028 = bpy.data.objects.new('立方体.028', me_031)
ob_029 = bpy.data.objects.new('立方体.029', me_032)
ob_030 = bpy.data.objects.new('立方体.030', me_033)
ob_031 = bpy.data.objects.new('立方体.031', me_034)
ob_032 = bpy.data.objects.new('立方体.032', me_035)
ob_033 = bpy.data.objects.new('立方体.033', me_036)
ob_034 = bpy.data.objects.new('立方体.034', me_037)
ob_035 = bpy.data.objects.new('立方体.035', me_038)
ob_036 = bpy.data.objects.new('立方体.036', me_039)
ob_037 = bpy.data.objects.new('立方体.037', me_040)

# ---- transforms, parenting, visibility, modifiers, constraints
ob_x.location = (0.9396, 0.0, 0.9195)
ob_x.scale = (1.0, 9.831, 0.1)
_m = ob_x.modifiers.new('ブーリアン', 'BOOLEAN')
_m = ob_x.modifiers.new('ブーリアン.001', 'BOOLEAN')
_m = ob_x.modifiers.new('ブーリアン.002', 'BOOLEAN')
_m = ob_x.modifiers.new('ブーリアン.003', 'BOOLEAN')
ob_001.location = (0.8034, 9.741, 0.0)
ob_001.scale = (0.8504, 0.1, 1.0)
ob_002.location = (1.151, -9.734, 0.0)
ob_002.scale = (0.7938, 0.1, 1.0)
ob_003.location = (1.013, 0.02107, 0.0)
ob_003.scale = (0.7938, 0.1, 1.0)
ob_004.location = (1.047, 4.756, 0.0)
ob_004.scale = (0.7938, 0.1, 1.0)
ob_005.location = (0.8091, -4.799, 0.0)
ob_005.scale = (0.8175, 0.1, 1.0)
ob_006.location = (0.2741, -9.033, 1.876)
ob_006.rotation_euler = (0.0, -0.2175, 0.0)
ob_006.scale = (0.1, 0.2, 1.0)
ob_008.location = (-0.1502, 9.644, 1.876)
ob_008.rotation_euler = (0.0, -0.2175, 0.0)
ob_008.scale = (0.1, 0.2, 1.0)
ob_007.location = (0.2741, -9.636, 1.876)
ob_007.rotation_euler = (0.0, -0.2175, 0.0)
ob_007.scale = (0.1, 0.2, 1.0)
ob_009.location = (0.2741, -8.431, 1.876)
ob_009.rotation_euler = (0.0, -0.2175, 0.0)
ob_009.scale = (0.1, 0.2, 1.0)
ob_010.location = (0.2118, -7.819, 1.876)
ob_010.rotation_euler = (0.0, -0.2175, 0.0)
ob_010.scale = (0.1, 0.2, 1.0)
ob_011.location = (0.1476, -7.16, 1.876)
ob_011.rotation_euler = (0.0, -0.2175, 0.0)
ob_011.scale = (0.1, 0.2, 1.0)
ob_012.location = (0.09573, -6.476, 1.876)
ob_012.rotation_euler = (0.0, -0.2175, 0.0)
ob_012.scale = (0.1, 0.2, 1.0)
ob_013.location = (-0.1808, -2.695, 1.876)
ob_013.rotation_euler = (0.0, -0.2175, 0.0)
ob_013.scale = (0.1, 0.2, 1.0)
ob_014.location = (-0.1871, -3.378, 1.876)
ob_014.rotation_euler = (0.0, -0.2175, 0.0)
ob_014.scale = (0.1, 0.2, 1.0)
ob_015.location = (-0.1792, -4.037, 1.876)
ob_015.rotation_euler = (0.0, -0.2175, 0.0)
ob_015.scale = (0.1, 0.2, 1.0)
ob_016.location = (-0.1189, -4.65, 1.876)
ob_016.rotation_euler = (0.0, -0.2175, 0.0)
ob_016.scale = (0.1, 0.2, 1.0)
ob_017.location = (0.04858, -5.855, 1.876)
ob_017.rotation_euler = (0.0, -0.2175, 0.0)
ob_017.scale = (0.1, 0.2, 1.0)
ob_018.location = (-0.0657, -5.252, 1.876)
ob_018.rotation_euler = (0.0, -0.2175, 0.0)
ob_018.scale = (0.1, 0.2, 1.0)
ob_019.location = (-0.04213, -1.441, 1.876)
ob_019.rotation_euler = (0.0, -0.2175, 0.0)
ob_019.scale = (0.1, 0.2, 1.0)
ob_020.location = (-0.1603, -2.044, 1.876)
ob_020.rotation_euler = (0.0, -0.2175, 0.0)
ob_020.scale = (0.1, 0.2, 1.0)
ob_021.location = (0.1032, -0.8388, 1.876)
ob_021.rotation_euler = (0.0, -0.2175, 0.0)
ob_021.scale = (0.1, 0.2, 1.0)
ob_022.location = (0.2096, -0.2265, 1.876)
ob_022.rotation_euler = (0.0, -0.2175, 0.0)
ob_022.scale = (0.1, 0.2, 1.0)
ob_023.location = (0.2369, 0.4325, 1.876)
ob_023.rotation_euler = (0.0, -0.2175, 0.0)
ob_023.scale = (0.1, 0.2, 1.0)
ob_024.location = (0.2741, 1.116, 1.876)
ob_024.rotation_euler = (0.0, -0.2175, 0.0)
ob_024.scale = (0.1, 0.2, 1.0)
ob_025.location = (0.1738, 4.913, 1.876)
ob_025.rotation_euler = (0.0, -0.2175, 0.0)
ob_025.scale = (0.1, 0.2, 1.0)
ob_026.location = (0.2741, 4.229, 1.824)
ob_026.rotation_euler = (0.0, -0.2175, 0.0)
ob_026.scale = (0.1, 0.2, 1.0)
ob_027.location = (0.2741, 3.57, 1.876)
ob_027.rotation_euler = (0.0, -0.2175, 0.0)
ob_027.scale = (0.1, 0.2, 1.0)
ob_028.location = (0.2741, 2.958, 1.876)
ob_028.rotation_euler = (0.0, -0.2175, 0.0)
ob_028.scale = (0.1, 0.2, 1.0)
ob_029.location = (0.2741, 1.753, 1.876)
ob_029.rotation_euler = (0.0, -0.2175, 0.0)
ob_029.scale = (0.1, 0.2, 1.0)
ob_030.location = (0.2741, 2.356, 1.876)
ob_030.rotation_euler = (0.0, -0.2175, 0.0)
ob_030.scale = (0.1, 0.2, 1.0)
ob_031.location = (0.04534, 6.082, 1.876)
ob_031.rotation_euler = (0.0, -0.2175, 0.0)
ob_031.scale = (0.1, 0.2, 1.0)
ob_032.location = (0.1298, 5.479, 1.876)
ob_032.rotation_euler = (0.0, -0.2175, 0.0)
ob_032.scale = (0.1, 0.2, 1.0)
ob_033.location = (-0.06198, 6.684, 1.876)
ob_033.rotation_euler = (0.0, -0.2175, 0.0)
ob_033.scale = (0.1, 0.2, 1.0)
ob_034.location = (-0.1488, 7.297, 1.876)
ob_034.rotation_euler = (0.0, -0.2175, 0.0)
ob_034.scale = (0.1, 0.2, 1.0)
ob_035.location = (-0.1535, 7.956, 1.876)
ob_035.rotation_euler = (0.0, -0.2175, 0.0)
ob_035.scale = (0.1, 0.2, 1.0)
ob_036.location = (-0.159, 8.564, 1.876)
ob_036.rotation_euler = (0.0, -0.2175, 0.0)
ob_036.scale = (0.1, 0.2, 1.0)
ob_037.location = (-0.159, 9.138, 1.876)
ob_037.rotation_euler = (0.0, -0.2175, 0.0)
ob_037.scale = (0.1, 0.2, 1.0)

# ---- collection membership
col_collection.objects.link(ob_x)
col_collection.objects.link(ob_001)
col_collection.objects.link(ob_002)
col_collection.objects.link(ob_003)
col_collection.objects.link(ob_004)
col_collection.objects.link(ob_005)
col_collection.objects.link(ob_006)
col_collection.objects.link(ob_008)
col_collection.objects.link(ob_007)
col_collection.objects.link(ob_009)
col_collection.objects.link(ob_010)
col_collection.objects.link(ob_011)
col_collection.objects.link(ob_012)
col_collection.objects.link(ob_013)
col_collection.objects.link(ob_014)
col_collection.objects.link(ob_015)
col_collection.objects.link(ob_016)
col_collection.objects.link(ob_017)
col_collection.objects.link(ob_018)
col_collection.objects.link(ob_019)
col_collection.objects.link(ob_020)
col_collection.objects.link(ob_021)
col_collection.objects.link(ob_022)
col_collection.objects.link(ob_023)
col_collection.objects.link(ob_024)
col_collection.objects.link(ob_025)
col_collection.objects.link(ob_026)
col_collection.objects.link(ob_027)
col_collection.objects.link(ob_028)
col_collection.objects.link(ob_029)
col_collection.objects.link(ob_030)
col_collection.objects.link(ob_031)
col_collection.objects.link(ob_032)
col_collection.objects.link(ob_033)
col_collection.objects.link(ob_034)
col_collection.objects.link(ob_035)
col_collection.objects.link(ob_036)
col_collection.objects.link(ob_037)

# ---- scene / render settings (as saved in the file)
scene.frame_start = 1; scene.frame_end = 250; scene.frame_set(1)
scene.render.engine = 'BLENDER_EEVEE_NEXT'
scene.cycles.sampling_pattern = 'TABULATED_SOBOL'
scene.view_settings.view_transform = 'Filmic'
bpy.context.view_layer.update()

# ---- added for rendering (the .blend has no active camera and no usable light): camera, sun
cam_auto = bpy.data.cameras.new('AutoCamera')
cam_auto.lens = 50.0
cam_auto.sensor_width = 36.0
cam_auto.clip_end = 1000.0
ob_auto_camera = bpy.data.objects.new('AutoCamera', cam_auto)
scene.collection.objects.link(ob_auto_camera)
ob_auto_camera.location = (19.4172, -22.43, 15.8928)
ob_auto_camera.rotation_euler = (1.09748, -7.21219e-08, 0.694738)
scene.camera = ob_auto_camera
light_auto_sun = bpy.data.lights.new('AutoSun', 'SUN')
light_auto_sun.energy = 3.0
light_auto_sun.angle = 0.0523599
ob_auto_sun = bpy.data.objects.new('AutoSun', light_auto_sun)
scene.collection.objects.link(ob_auto_sun)
ob_auto_sun.rotation_euler = (0.872665, 0.174533, 0.523599)
bpy.context.view_layer.update()
